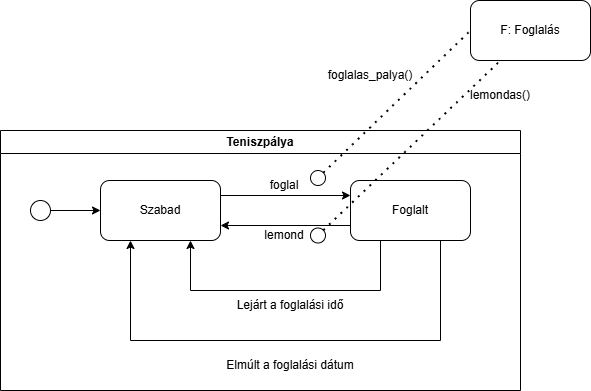

The diagram above was exported from draw.io. Its source (the exported page's mxGraphModel, read from the mxfile embedded in the PNG):
<mxGraphModel dx="1025" dy="1719" grid="1" gridSize="10" guides="1" tooltips="1" connect="1" arrows="1" fold="1" page="1" pageScale="1" pageWidth="827" pageHeight="1169" math="0" shadow="0">
  <root>
    <mxCell id="0" />
    <mxCell id="1" parent="0" />
    <mxCell id="2RZVZthv1U9D4lroMmXC-1" value="Teniszpálya" style="swimlane;whiteSpace=wrap;html=1;" vertex="1" parent="1">
      <mxGeometry x="130" y="50" width="520" height="260" as="geometry" />
    </mxCell>
    <mxCell id="2RZVZthv1U9D4lroMmXC-3" value="" style="ellipse;whiteSpace=wrap;html=1;aspect=fixed;" vertex="1" parent="2RZVZthv1U9D4lroMmXC-1">
      <mxGeometry x="30" y="70" width="20" height="20" as="geometry" />
    </mxCell>
    <mxCell id="2RZVZthv1U9D4lroMmXC-4" value="" style="endArrow=classic;html=1;rounded=0;exitX=1;exitY=0.5;exitDx=0;exitDy=0;" edge="1" parent="2RZVZthv1U9D4lroMmXC-1" source="2RZVZthv1U9D4lroMmXC-2">
      <mxGeometry width="50" height="50" relative="1" as="geometry">
        <mxPoint x="150" y="130" as="sourcePoint" />
        <mxPoint x="200" y="80" as="targetPoint" />
      </mxGeometry>
    </mxCell>
    <mxCell id="2RZVZthv1U9D4lroMmXC-7" value="" style="endArrow=classic;html=1;rounded=0;exitX=1;exitY=0.5;exitDx=0;exitDy=0;" edge="1" parent="2RZVZthv1U9D4lroMmXC-1" source="2RZVZthv1U9D4lroMmXC-3" target="2RZVZthv1U9D4lroMmXC-2">
      <mxGeometry width="50" height="50" relative="1" as="geometry">
        <mxPoint x="170" y="120" as="sourcePoint" />
        <mxPoint x="320" y="120" as="targetPoint" />
      </mxGeometry>
    </mxCell>
    <mxCell id="2RZVZthv1U9D4lroMmXC-2" value="Szabad" style="rounded=1;whiteSpace=wrap;html=1;" vertex="1" parent="2RZVZthv1U9D4lroMmXC-1">
      <mxGeometry x="100" y="50" width="120" height="60" as="geometry" />
    </mxCell>
    <mxCell id="2RZVZthv1U9D4lroMmXC-8" value="Foglalt" style="rounded=1;whiteSpace=wrap;html=1;" vertex="1" parent="2RZVZthv1U9D4lroMmXC-1">
      <mxGeometry x="350" y="50" width="120" height="60" as="geometry" />
    </mxCell>
    <mxCell id="2RZVZthv1U9D4lroMmXC-9" value="" style="endArrow=classic;html=1;rounded=0;exitX=1;exitY=0.25;exitDx=0;exitDy=0;entryX=0;entryY=0.25;entryDx=0;entryDy=0;" edge="1" parent="2RZVZthv1U9D4lroMmXC-1" source="2RZVZthv1U9D4lroMmXC-2" target="2RZVZthv1U9D4lroMmXC-8">
      <mxGeometry width="50" height="50" relative="1" as="geometry">
        <mxPoint x="260" y="100" as="sourcePoint" />
        <mxPoint x="310" y="50" as="targetPoint" />
      </mxGeometry>
    </mxCell>
    <mxCell id="2RZVZthv1U9D4lroMmXC-10" value="foglal" style="text;html=1;align=center;verticalAlign=middle;whiteSpace=wrap;rounded=0;" vertex="1" parent="2RZVZthv1U9D4lroMmXC-1">
      <mxGeometry x="254" y="40" width="60" height="30" as="geometry" />
    </mxCell>
    <mxCell id="2RZVZthv1U9D4lroMmXC-11" value="" style="endArrow=classic;html=1;rounded=0;exitX=0;exitY=0.75;exitDx=0;exitDy=0;entryX=1;entryY=0.75;entryDx=0;entryDy=0;" edge="1" parent="2RZVZthv1U9D4lroMmXC-1" source="2RZVZthv1U9D4lroMmXC-8" target="2RZVZthv1U9D4lroMmXC-2">
      <mxGeometry width="50" height="50" relative="1" as="geometry">
        <mxPoint x="280" y="170" as="sourcePoint" />
        <mxPoint x="330" y="120" as="targetPoint" />
      </mxGeometry>
    </mxCell>
    <mxCell id="2RZVZthv1U9D4lroMmXC-12" value="lemond" style="text;html=1;align=center;verticalAlign=middle;whiteSpace=wrap;rounded=0;" vertex="1" parent="2RZVZthv1U9D4lroMmXC-1">
      <mxGeometry x="254" y="90" width="60" height="30" as="geometry" />
    </mxCell>
    <mxCell id="2RZVZthv1U9D4lroMmXC-13" value="" style="endArrow=classic;html=1;rounded=0;exitX=0.25;exitY=1;exitDx=0;exitDy=0;entryX=0.75;entryY=1;entryDx=0;entryDy=0;" edge="1" parent="2RZVZthv1U9D4lroMmXC-1" source="2RZVZthv1U9D4lroMmXC-8" target="2RZVZthv1U9D4lroMmXC-2">
      <mxGeometry width="50" height="50" relative="1" as="geometry">
        <mxPoint x="280" y="210" as="sourcePoint" />
        <mxPoint x="330" y="160" as="targetPoint" />
        <Array as="points">
          <mxPoint x="380" y="160" />
          <mxPoint x="190" y="160" />
        </Array>
      </mxGeometry>
    </mxCell>
    <mxCell id="2RZVZthv1U9D4lroMmXC-14" value="Lejárt a foglalási idő" style="text;html=1;align=center;verticalAlign=middle;whiteSpace=wrap;rounded=0;" vertex="1" parent="2RZVZthv1U9D4lroMmXC-1">
      <mxGeometry x="210" y="160" width="160" height="30" as="geometry" />
    </mxCell>
    <mxCell id="2RZVZthv1U9D4lroMmXC-15" value="" style="endArrow=classic;html=1;rounded=0;exitX=0.75;exitY=1;exitDx=0;exitDy=0;entryX=0.25;entryY=1;entryDx=0;entryDy=0;" edge="1" parent="2RZVZthv1U9D4lroMmXC-1" source="2RZVZthv1U9D4lroMmXC-8" target="2RZVZthv1U9D4lroMmXC-2">
      <mxGeometry width="50" height="50" relative="1" as="geometry">
        <mxPoint x="350" y="270" as="sourcePoint" />
        <mxPoint x="400" y="220" as="targetPoint" />
        <Array as="points">
          <mxPoint x="440" y="210" />
          <mxPoint x="130" y="210" />
        </Array>
      </mxGeometry>
    </mxCell>
    <mxCell id="2RZVZthv1U9D4lroMmXC-16" value="Elmúlt a foglalási dátum" style="text;html=1;align=center;verticalAlign=middle;whiteSpace=wrap;rounded=0;" vertex="1" parent="2RZVZthv1U9D4lroMmXC-1">
      <mxGeometry x="215" y="220" width="150" height="30" as="geometry" />
    </mxCell>
    <mxCell id="2RZVZthv1U9D4lroMmXC-17" value="" style="ellipse;whiteSpace=wrap;html=1;aspect=fixed;" vertex="1" parent="2RZVZthv1U9D4lroMmXC-1">
      <mxGeometry x="310" y="40" width="15" height="15" as="geometry" />
    </mxCell>
    <mxCell id="2RZVZthv1U9D4lroMmXC-22" value="" style="ellipse;whiteSpace=wrap;html=1;aspect=fixed;" vertex="1" parent="2RZVZthv1U9D4lroMmXC-1">
      <mxGeometry x="310" y="97.5" width="15" height="15" as="geometry" />
    </mxCell>
    <mxCell id="2RZVZthv1U9D4lroMmXC-18" value="" style="endArrow=none;dashed=1;html=1;dashPattern=1 3;strokeWidth=2;rounded=0;entryX=0;entryY=0.5;entryDx=0;entryDy=0;exitX=1;exitY=0;exitDx=0;exitDy=0;" edge="1" parent="1" source="2RZVZthv1U9D4lroMmXC-17" target="2RZVZthv1U9D4lroMmXC-19">
      <mxGeometry width="50" height="50" relative="1" as="geometry">
        <mxPoint x="460" y="90" as="sourcePoint" />
        <mxPoint x="550" y="-30" as="targetPoint" />
      </mxGeometry>
    </mxCell>
    <mxCell id="2RZVZthv1U9D4lroMmXC-19" value="F: Foglalás" style="rounded=1;whiteSpace=wrap;html=1;" vertex="1" parent="1">
      <mxGeometry x="600" y="-80" width="120" height="60" as="geometry" />
    </mxCell>
    <mxCell id="2RZVZthv1U9D4lroMmXC-20" value="foglalas_palya()" style="text;html=1;align=center;verticalAlign=middle;whiteSpace=wrap;rounded=0;" vertex="1" parent="1">
      <mxGeometry x="470" y="-20" width="60" height="30" as="geometry" />
    </mxCell>
    <mxCell id="2RZVZthv1U9D4lroMmXC-23" value="" style="endArrow=none;dashed=1;html=1;dashPattern=1 3;strokeWidth=2;rounded=0;exitX=1;exitY=0;exitDx=0;exitDy=0;entryX=0.25;entryY=1;entryDx=0;entryDy=0;" edge="1" parent="1" source="2RZVZthv1U9D4lroMmXC-22" target="2RZVZthv1U9D4lroMmXC-19">
      <mxGeometry width="50" height="50" relative="1" as="geometry">
        <mxPoint x="590" y="60" as="sourcePoint" />
        <mxPoint x="640" y="10" as="targetPoint" />
      </mxGeometry>
    </mxCell>
    <mxCell id="2RZVZthv1U9D4lroMmXC-24" value="lemondas()" style="text;html=1;align=center;verticalAlign=middle;whiteSpace=wrap;rounded=0;" vertex="1" parent="1">
      <mxGeometry x="600" width="60" height="30" as="geometry" />
    </mxCell>
  </root>
</mxGraphModel>